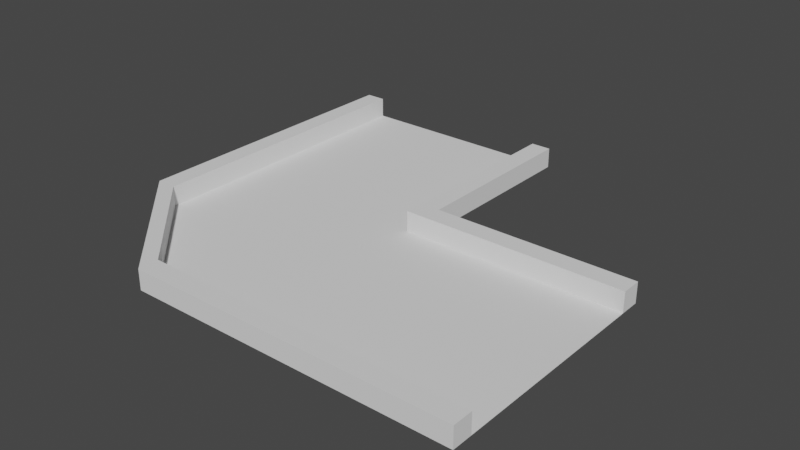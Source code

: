 # Source: Bend_Road.blend  (saved by Blender 2.93.20; exported with 4.5.12 LTS)
import bpy
from mathutils import Matrix  # noqa: F401  (used for matrix-valued properties, if any)

bpy.ops.wm.read_factory_settings(use_empty=True)
scene = bpy.context.scene
scene.name = 'Scene'

# ---- collections
col_collection = bpy.data.collections.new('Collection'); scene.collection.children.link(col_collection)

# ---- world
world_world = bpy.data.worlds.new('World'); scene.world = world_world
world_world.use_nodes = True; world_world.node_tree.nodes.clear()
_N = world_world.node_tree.nodes; _L = world_world.node_tree.links
n0 = _N.new('ShaderNodeOutputWorld'); n0.name = 'World Output'; n0.location = (300, 300)
n1 = _N.new('ShaderNodeBackground'); n1.name = 'Background'; n1.location = (10, 300)
n1.inputs[0].default_value = (0.05088, 0.05088, 0.05088, 1.0)
_L.new(n1.outputs[0], n0.inputs[0])
n0.is_active_output = True
world_world.color = (0.05088, 0.05088, 0.05088)
world_world.use_sun_shadow = False
world_world.sun_shadow_jitter_overblur = 0.0

# ---- meshes
me_x = bpy.data.meshes.new('平面')
me_x.from_pydata([(-1.0, -1.0, 0.0), (1.0, -1.0, 0.0), (-1.0, 1.0, 0.0), (1.0, 1.0, 0.0), (-1.0, 0.0, 0.0), (0.0, -1.0, 0.0), (1.0, 0.0, 0.0), (0.0, 1.0, 0.0), (0.0, 0.0, 0.0), (-2.0, -1.0, 0.0), (-2.0, 1.0, 0.0), (-2.0, 0.0, 0.0), (-3.0, -1.0, 0.0), (-3.0, 1.0, 0.0), (-3.0, 0.0, 0.0), (2.0, -1.0, 0.0), (2.0, 1.0, 0.0), (2.0, 0.0, 0.0), (3.0, -1.0, 0.0), (3.0, 1.0, 0.0), (3.0, 0.0, 0.0), (-1.0, -2.0, 0.0), (1.0, -2.0, 0.0), (0.0, -2.0, 0.0), (-2.0, -2.0, 0.0), (-3.0, -2.0, 0.0), (2.0, -2.0, 0.0), (3.0, -2.0, 0.0), (-1.0, -3.0, 0.0), (1.0, -3.0, 0.0), (0.0, -3.0, 0.0), (-2.0, -3.0, 0.0), (-3.0, -3.0, 0.0), (2.0, -3.0, 0.0), (3.0, -3.0, 0.0), (4.0, 3.0, 0.0), (4.0, 2.0, 0.0), (4.0, -3.0, 0.0), (4.0, -2.0, 0.0), (4.0, 0.0, 0.0), (4.0, 1.0, 0.0), (4.0, -1.0, 0.0), (-1.0, 2.0, 0.0), (1.0, 2.0, 0.0), (0.0, 2.0, 0.0), (-2.0, 2.0, 0.0), (-3.0, 2.0, 0.0), (2.0, 2.0, 0.0), (3.0, 2.0, 0.0), (-1.0, 3.0, 0.0), (1.0, 3.0, 0.0), (0.0, 3.0, 0.0), (-2.0, 3.0, 0.0), (-3.0, 3.0, 0.0), (2.0, 3.0, 0.0), (3.0, 3.0, 0.0), (5.0, 3.0, 0.0), (5.0, 2.0, 0.0), (5.0, -3.0, 0.0), (5.0, -2.0, 0.0), (5.0, 0.0, 0.0), (5.0, 1.0, 0.0), (5.0, -1.0, 0.0), (-4.0, -1.0, 0.0), (-4.0, 1.0, 0.0), (-4.0, 0.0, 0.0), (-4.0, -2.0, 0.0), (-4.0, -3.0, 0.0), (-4.0, 2.0, 0.0), (-4.0, 3.0, 0.0), (-5.0, -1.0, 0.0), (-5.0, 1.0, 0.0), (-5.0, 0.0, 0.0), (-5.0, -2.0, 0.0), (-5.0, -3.0, 0.0), (-5.0, 2.0, 0.0), (-5.0, 3.0, 0.0), (-1.0, -4.0, 0.0), (1.0, -4.0, 0.0), (0.0, -4.0, 0.0), (-2.0, -4.0, 0.0), (-3.0, -4.0, 0.0), (2.0, -4.0, 0.0), (3.0, -4.0, 0.0), (4.0, -4.0, 0.0), (5.0, -4.0, 0.0), (-4.0, -4.0, 0.0), (-5.0, -4.0, 0.0), (-1.0, -5.0, 0.0), (1.0, -5.0, 0.0), (0.0, -5.0, 0.0), (-2.0, -5.0, 0.0), (-3.0, -5.0, 0.0), (2.0, -5.0, 0.0), (3.0, -5.0, 0.0), (4.0, -5.0, 0.0), (5.0, -5.0, 0.0), (-4.0, -5.0, 0.0), (-5.0, -5.0, 0.0), (4.0, 4.0, 0.0), (-1.0, 4.0, 0.0), (1.0, 4.0, 0.0), (0.0, 4.0, 0.0), (-2.0, 4.0, 0.0), (-3.0, 4.0, 0.0), (2.0, 4.0, 0.0), (3.0, 4.0, 0.0), (5.0, 4.0, 0.0), (-4.0, 4.0, 0.0), (-5.0, 4.0, 0.0), (4.0, 5.0, 0.0), (-1.0, 5.0, 0.0), (1.0, 5.0, 0.0), (0.0, 5.0, 0.0), (-2.0, 5.0, 0.0), (-3.0, 5.0, 0.0), (2.0, 5.0, 0.0), (3.0, 5.0, 0.0), (5.0, 5.0, 0.0), (-4.0, 5.0, 0.0), (-5.0, 5.0, 0.0), (-1.0, -6.0, 0.0), (1.0, -6.0, 0.0), (0.0, -6.0, 0.0), (-2.0, -6.0, 0.0), (-3.0, -6.0, 0.0), (2.0, -6.0, 0.0), (3.0, -6.0, 0.0), (4.0, -6.0, 0.0), (5.0, -6.0, 0.0), (-4.0, -6.0, 0.0), (-5.0, -6.0, 0.0), (4.0, 6.0, 0.0), (-1.0, 6.0, 0.0), (1.0, 6.0, 0.0), (0.0, 6.0, 0.0), (-2.0, 6.0, 0.0), (-3.0, 6.0, 0.0), (2.0, 6.0, 0.0), (3.0, 6.0, 0.0), (5.0, 6.0, 0.0), (-4.0, 6.0, 0.0), (-5.0, 6.0, 0.0), (-9.0, -5.0, 0.0), (-9.0, 4.0, 0.0), (-9.0, 5.0, 0.0), (-9.0, -6.0, 0.0), (-9.0, 6.0, 0.0), (-8.0, 6.0, 0.0), (-8.0, -6.0, 0.0), (-8.0, 5.0, 0.0), (-8.0, 4.0, 0.0), (-8.0, -5.0, 0.0), (-8.0, -4.0, 0.0), (-8.0, 3.0, 0.0), (-8.0, 2.0, 0.0), (-8.0, -3.0, 0.0), (-8.0, -2.0, 0.0), (-8.0, 0.0, 0.0), (-8.0, 1.0, 0.0), (-8.0, -1.0, 0.0), (-7.0, -1.0, 0.0), (-7.0, 1.0, 0.0), (-7.0, 0.0, 0.0), (-7.0, -2.0, 0.0), (-7.0, -3.0, 0.0), (-7.0, 2.0, 0.0), (-7.0, 3.0, 0.0), (-7.0, -4.0, 0.0), (-7.0, -5.0, 0.0), (-7.0, 4.0, 0.0), (-7.0, 5.0, 0.0), (-7.0, -6.0, 0.0), (-7.0, 6.0, 0.0), (-6.0, 6.0, 0.0), (-6.0, -6.0, 0.0), (-6.0, 5.0, 0.0), (-6.0, 4.0, 0.0), (-6.0, -5.0, 0.0), (-6.0, -4.0, 0.0), (-6.0, 3.0, 0.0), (-6.0, 2.0, 0.0), (-6.0, -3.0, 0.0), (-6.0, -2.0, 0.0), (-6.0, 0.0, 0.0), (-6.0, 1.0, 0.0), (-6.0, -1.0, 0.0), (-9.0, -4.0, 0.0), (-9.0, 3.0, 0.0), (-9.0, 2.0, 0.0), (-9.0, -3.0, 0.0), (-9.0, -2.0, 0.0), (-9.0, 0.0, 0.0), (-9.0, 1.0, 0.0), (-9.0, -1.0, 0.0), (-10.0, -5.0, 0.0), (-10.0, 4.0, 0.0), (-10.0, 5.0, 0.0), (-10.0, -6.0, 0.0), (-10.0, 6.0, 0.0), (-10.0, -4.0, 0.0), (-10.0, 3.0, 0.0), (-10.0, 2.0, 0.0), (-10.0, -3.0, 0.0), (-10.0, -2.0, 0.0), (-10.0, 0.0, 0.0), (-10.0, 1.0, 0.0), (-10.0, -1.0, 0.0), (-11.0, -5.0, 0.0), (-11.0, 4.0, 0.0), (-11.0, 5.0, 0.0), (-11.0, -6.0, 0.0), (-11.0, 6.0, 0.0), (-11.0, -4.0, 0.0), (-11.0, 3.0, 0.0), (-11.0, 2.0, 0.0), (-11.0, -3.0, 0.0), (-11.0, -2.0, 0.0), (-11.0, 0.0, 0.0), (-11.0, 1.0, 0.0), (-11.0, -1.0, 0.0), (-12.0, -5.0, 0.0), (-12.0, 4.0, 0.0), (-12.0, 5.0, 0.0), (-12.0, 6.0, 0.0), (-12.0, -4.0, 0.0), (-12.0, 3.0, 0.0), (-12.0, 2.0, 0.0), (-12.0, -3.0, 0.0), (-12.0, -2.0, 0.0), (-12.0, 0.0, 0.0), (-12.0, 1.0, 0.0), (-12.0, -1.0, 0.0), (-13.0, 4.0, 0.0), (-13.0, 5.0, 0.0), (-13.0, 6.0, 0.0), (-13.0, -4.0, 0.0), (-13.0, 3.0, 0.0), (-13.0, 2.0, 0.0), (-13.0, -3.0, 0.0), (-13.0, -2.0, 0.0), (-13.0, 0.0, 0.0), (-13.0, 1.0, 0.0), (-13.0, -1.0, 0.0), (-14.0, 4.0, 0.0), (-14.0, 5.0, 0.0), (-14.0, 6.0, 0.0), (-14.0, 3.0, 0.0), (-14.0, 2.0, 0.0), (-14.0, -3.0, 0.0), (-14.0, -2.0, 0.0), (-14.0, 0.0, 0.0), (-14.0, 1.0, 0.0), (-14.0, -1.0, 0.0), (-15.0, 4.0, 0.0), (-15.0, 5.0, 0.0), (-15.0, 6.0, 0.0), (-15.0, 3.0, 0.0), (-15.0, 2.0, 0.0), (-15.0, -2.0, 0.0), (-15.0, 0.0, 0.0), (-15.0, 1.0, 0.0), (-15.0, -1.0, 0.0), (-16.0, 4.0, 0.0), (-16.0, 5.0, 0.0), (-16.0, 6.0, 0.0), (-16.0, 3.0, 0.0), (-16.0, 2.0, 0.0), (-16.0, 0.0, 0.0), (-16.0, 1.0, 0.0), (-16.0, -1.0, 0.0), (-17.0, 4.0, 0.0), (-17.0, 5.0, 0.0), (-17.0, 6.0, 0.0), (-17.0, 3.0, 0.0), (-17.0, 2.0, 0.0), (-17.0, 0.0, 0.0), (-17.0, 1.0, 0.0), (-7.0, 11.0, 0.0), (-5.0, 7.0, 0.0), (-9.0, 7.0, 0.0), (-8.0, 7.0, 0.0), (-7.0, 7.0, 0.0), (-6.0, 7.0, 0.0), (-10.0, 7.0, 0.0), (-11.0, 7.0, 0.0), (-12.0, 7.0, 0.0), (-13.0, 7.0, 0.0), (-14.0, 7.0, 0.0), (-15.0, 7.0, 0.0), (-16.0, 7.0, 0.0), (-17.0, 7.0, 0.0), (-8.0, 11.0, 0.0), (-5.0, 8.0, 0.0), (-9.0, 8.0, 0.0), (-8.0, 8.0, 0.0), (-7.0, 8.0, 0.0), (-6.0, 8.0, 0.0), (-10.0, 8.0, 0.0), (-11.0, 8.0, 0.0), (-12.0, 8.0, 0.0), (-13.0, 8.0, 0.0), (-14.0, 8.0, 0.0), (-15.0, 8.0, 0.0), (-16.0, 8.0, 0.0), (-17.0, 8.0, 0.0), (-9.0, 11.0, 0.0), (-5.0, 9.0, 0.0), (-9.0, 9.0, 0.0), (-8.0, 9.0, 0.0), (-7.0, 9.0, 0.0), (-6.0, 9.0, 0.0), (-10.0, 9.0, 0.0), (-11.0, 9.0, 0.0), (-12.0, 9.0, 0.0), (-13.0, 9.0, 0.0), (-14.0, 9.0, 0.0), (-15.0, 9.0, 0.0), (-16.0, 9.0, 0.0), (-17.0, 9.0, 0.0), (-5.0, 11.0, 0.0), (-5.0, 10.0, 0.0), (-9.0, 10.0, 0.0), (-8.0, 10.0, 0.0), (-7.0, 10.0, 0.0), (-6.0, 10.0, 0.0), (-10.0, 10.0, 0.0), (-11.0, 10.0, 0.0), (-12.0, 10.0, 0.0), (-13.0, 10.0, 0.0), (-14.0, 10.0, 0.0), (-15.0, 10.0, 0.0), (-16.0, 10.0, 0.0), (-17.0, 10.0, 0.0), (-6.0, 11.0, 0.0), (-10.0, 11.0, 0.0), (-11.0, 11.0, 0.0), (-12.0, 11.0, 0.0), (-13.0, 11.0, 0.0), (-14.0, 11.0, 0.0), (-15.0, 11.0, 0.0), (-16.0, 11.0, 0.0), (-17.0, 11.0, 0.0), (-7.0, 12.0, 0.0), (-8.0, 12.0, 0.0), (-9.0, 12.0, 0.0), (-5.0, 12.0, 0.0), (-6.0, 12.0, 0.0), (-10.0, 12.0, 0.0), (-11.0, 12.0, 0.0), (-12.0, 12.0, 0.0), (-13.0, 12.0, 0.0), (-14.0, 12.0, 0.0), (-15.0, 12.0, 0.0), (-16.0, 12.0, 0.0), (-17.0, 12.0, 0.0), (-7.0, 13.0, 0.0), (-8.0, 13.0, 0.0), (-9.0, 13.0, 0.0), (-5.0, 13.0, 0.0), (-6.0, 13.0, 0.0), (-10.0, 13.0, 0.0), (-11.0, 13.0, 0.0), (-12.0, 13.0, 0.0), (-13.0, 13.0, 0.0), (-14.0, 13.0, 0.0), (-15.0, 13.0, 0.0), (-16.0, 13.0, 0.0), (-17.0, 13.0, 0.0), (-7.0, 14.0, 0.0), (-8.0, 14.0, 0.0), (-9.0, 14.0, 0.0), (-5.0, 14.0, 0.0), (-6.0, 14.0, 0.0), (-10.0, 14.0, 0.0), (-11.0, 14.0, 0.0), (-12.0, 14.0, 0.0), (-13.0, 14.0, 0.0), (-14.0, 14.0, 0.0), (-15.0, 14.0, 0.0), (-16.0, 14.0, 0.0), (-17.0, 14.0, 0.0), (-7.0, 15.0, 0.0), (-8.0, 15.0, 0.0), (-9.0, 15.0, 0.0), (-5.0, 15.0, 0.0), (-6.0, 15.0, 0.0), (-10.0, 15.0, 0.0), (-11.0, 15.0, 0.0), (-12.0, 15.0, 0.0), (-13.0, 15.0, 0.0), (-14.0, 15.0, 0.0), (-15.0, 15.0, 0.0), (-16.0, 15.0, 0.0), (-17.0, 15.0, 0.0), (-1.0, -5.0, 1.0), (1.0, -5.0, 1.0), (0.0, -5.0, 1.0), (-2.0, -5.0, 1.0), (-3.0, -5.0, 1.0), (2.0, -5.0, 1.0), (3.0, -5.0, 1.0), (4.0, -5.0, 1.0), (5.0, -5.0, 1.0), (-4.0, -5.0, 1.0), (-5.0, -5.0, 1.0), (4.0, 5.0, 1.0), (-1.0, 5.0, 1.0), (1.0, 5.0, 1.0), (0.0, 5.0, 1.0), (-2.0, 5.0, 1.0), (-3.0, 5.0, 1.0), (2.0, 5.0, 1.0), (3.0, 5.0, 1.0), (5.0, 5.0, 1.0), (-4.0, 5.0, 1.0), (-5.0, 5.0, 1.0), (-1.0, -6.0, 1.0), (1.0, -6.0, 1.0), (0.0, -6.0, 1.0), (-2.0, -6.0, 1.0), (-3.0, -6.0, 1.0), (2.0, -6.0, 1.0), (3.0, -6.0, 1.0), (4.0, -6.0, 1.0), (5.0, -6.0, 1.0), (-4.0, -6.0, 1.0), (-5.0, -6.0, 1.0), (4.0, 6.0, 1.0), (-1.0, 6.0, 1.0), (1.0, 6.0, 1.0), (0.0, 6.0, 1.0), (-2.0, 6.0, 1.0), (-3.0, 6.0, 1.0), (2.0, 6.0, 1.0), (3.0, 6.0, 1.0), (5.0, 6.0, 1.0), (-4.0, 6.0, 1.0), (-5.0, 6.0, 1.0), (-9.0, -5.0, 1.0), (-9.0, -6.0, 1.0), (-8.0, -6.0, 1.0), (-8.0, -5.0, 1.0), (-7.0, -5.0, 1.0), (-7.0, -6.0, 1.0), (-6.0, 6.0, 1.0), (-6.0, -6.0, 1.0), (-6.0, 5.0, 1.0), (-6.0, -5.0, 1.0), (-10.0, -5.0, 1.0), (-10.0, -6.0, 1.0), (-11.0, -5.0, 1.0), (-11.0, -6.0, 1.0), (-12.0, -5.0, 1.0), (-12.0, -4.0, 1.0), (-13.0, -4.0, 1.0), (-13.0, -3.0, 1.0), (-14.0, -3.0, 1.0), (-14.0, -2.0, 1.0), (-15.0, -2.0, 1.0), (-15.0, -1.0, 1.0), (-16.0, 4.0, 1.0), (-16.0, 5.0, 1.0), (-16.0, 6.0, 1.0), (-16.0, 3.0, 1.0), (-16.0, 2.0, 1.0), (-16.0, 0.0, 1.0), (-16.0, 1.0, 1.0), (-16.0, -1.0, 1.0), (-17.0, 4.0, 1.0), (-17.0, 5.0, 1.0), (-17.0, 6.0, 1.0), (-17.0, 3.0, 1.0), (-17.0, 2.0, 1.0), (-17.0, 0.0, 1.0), (-17.0, 1.0, 1.0), (-5.0, 7.0, 1.0), (-6.0, 7.0, 1.0), (-16.0, 7.0, 1.0), (-17.0, 7.0, 1.0), (-5.0, 8.0, 1.0), (-6.0, 8.0, 1.0), (-16.0, 8.0, 1.0), (-17.0, 8.0, 1.0), (-5.0, 9.0, 1.0), (-6.0, 9.0, 1.0), (-16.0, 9.0, 1.0), (-17.0, 9.0, 1.0), (-5.0, 11.0, 1.0), (-5.0, 10.0, 1.0), (-6.0, 10.0, 1.0), (-16.0, 10.0, 1.0), (-17.0, 10.0, 1.0), (-6.0, 11.0, 1.0), (-16.0, 11.0, 1.0), (-17.0, 11.0, 1.0), (-5.0, 12.0, 1.0), (-6.0, 12.0, 1.0), (-16.0, 12.0, 1.0), (-17.0, 12.0, 1.0), (-5.0, 13.0, 1.0), (-6.0, 13.0, 1.0), (-16.0, 13.0, 1.0), (-17.0, 13.0, 1.0), (-5.0, 14.0, 1.0), (-6.0, 14.0, 1.0), (-16.0, 14.0, 1.0), (-17.0, 14.0, 1.0), (-5.0, 15.0, 1.0), (-6.0, 15.0, 1.0), (-16.0, 15.0, 1.0), (-17.0, 15.0, 1.0)], [], [(8, 6, 3, 7), (4, 8, 7, 2), (0, 5, 8, 4), (5, 1, 6, 8), (4, 2, 10, 11), (0, 4, 11, 9), (11, 10, 13, 14), (9, 11, 14, 12), (6, 1, 15, 17), (3, 6, 17, 16), (17, 15, 18, 20), (16, 17, 20, 19), (5, 0, 21, 23), (0, 9, 24, 21), (1, 5, 23, 22), (9, 12, 25, 24), (15, 1, 22, 26), (18, 15, 26, 27), (26, 22, 29, 33), (21, 24, 31, 28), (22, 23, 30, 29), (27, 26, 33, 34), (24, 25, 32, 31), (23, 21, 28, 30), (48, 19, 40, 36), (55, 48, 36, 35), (20, 18, 41, 39), (19, 20, 39, 40), (27, 34, 37, 38), (18, 27, 38, 41), (2, 7, 44, 42), (10, 2, 42, 45), (13, 10, 45, 46), (3, 16, 47, 43), (16, 19, 48, 47), (7, 3, 43, 44), (42, 44, 51, 49), (47, 48, 55, 54), (46, 45, 52, 53), (44, 43, 50, 51), (43, 47, 54, 50), (45, 42, 49, 52), (40, 39, 60, 61), (39, 41, 62, 60), (41, 38, 59, 62), (35, 36, 57, 56), (38, 37, 58, 59), (36, 40, 61, 57), (13, 46, 68, 64), (12, 14, 65, 63), (32, 25, 66, 67), (25, 12, 63, 66), (46, 53, 69, 68), (14, 13, 64, 65), (67, 66, 73, 74), (65, 64, 71, 72), (64, 68, 75, 71), (66, 63, 70, 73), (63, 65, 72, 70), (68, 69, 76, 75), (32, 67, 86, 81), (33, 29, 78, 82), (30, 28, 77, 79), (34, 33, 82, 83), (28, 31, 80, 77), (67, 74, 87, 86), (58, 37, 84, 85), (31, 32, 81, 80), (37, 34, 83, 84), (29, 30, 79, 78), (84, 83, 94, 95), (80, 81, 92, 91), (86, 87, 98, 97), (78, 79, 90, 89), (85, 84, 95, 96), (82, 78, 89, 93), (79, 77, 88, 90), (83, 82, 93, 94), (77, 80, 91, 88), (81, 86, 97, 92), (76, 69, 108, 109), (53, 52, 103, 104), (69, 53, 104, 108), (49, 51, 102, 100), (35, 56, 107, 99), (50, 54, 105, 101), (51, 50, 101, 102), (54, 55, 106, 105), (52, 49, 100, 103), (55, 35, 99, 106), (105, 106, 117, 116), (103, 100, 111, 114), (109, 108, 119, 120), (106, 99, 110, 117), (99, 107, 118, 110), (104, 103, 114, 115), (100, 102, 113, 111), (101, 105, 116, 112), (102, 101, 112, 113), (108, 104, 115, 119), (89, 90, 397, 396), (120, 119, 415, 416), (373, 360, 501, 505), (72, 71, 185, 184), (273, 272, 470, 471), (98, 87, 179, 178), (119, 115, 411, 415), (146, 149, 441, 440), (180, 177, 170, 167), (161, 163, 158, 160), (177, 176, 171, 170), (186, 184, 163, 161), (167, 170, 151, 154), (164, 161, 160, 157), (182, 183, 164, 165), (162, 166, 155, 159), (75, 76, 180, 181), (274, 275, 473, 472), (166, 167, 154, 155), (168, 165, 156, 153), (171, 173, 148, 150), (165, 164, 157, 156), (185, 181, 166, 162), (163, 162, 159, 158), (176, 174, 173, 171), (150, 148, 147, 145), (153, 156, 190, 187), (169, 168, 153, 152), (73, 70, 186, 183), (170, 171, 150, 151), (355, 342, 495, 499), (183, 186, 161, 164), (178, 179, 168, 169), (184, 185, 162, 163), (158, 159, 193, 192), (181, 180, 167, 166), (157, 160, 194, 191), (179, 182, 165, 168), (109, 120, 176, 177), (110, 118, 414, 406), (70, 72, 184, 186), (236, 221, 453, 455), (74, 73, 183, 182), (341, 354, 498, 494), (116, 117, 413, 412), (71, 75, 181, 185), (272, 271, 469, 470), (112, 116, 412, 408), (76, 109, 177, 180), (277, 276, 474, 475), (211, 198, 450, 452), (98, 178, 448, 405), (115, 114, 410, 411), (152, 143, 439, 442), (271, 274, 472, 469), (87, 74, 182, 179), (195, 208, 451, 449), (114, 111, 407, 410), (262, 268, 466, 460), (113, 112, 408, 409), (152, 153, 187, 143), (151, 150, 145, 144), (159, 155, 189, 193), (155, 154, 188, 189), (154, 151, 144, 188), (160, 158, 192, 194), (156, 157, 191, 190), (270, 259, 459, 468), (188, 144, 196, 201), (111, 113, 409, 407), (194, 192, 205, 207), (192, 193, 206, 205), (191, 194, 207, 204), (190, 191, 204, 203), (145, 147, 199, 197), (144, 145, 197, 196), (143, 187, 200, 195), (189, 188, 201, 202), (187, 190, 203, 200), (193, 189, 202, 206), (204, 207, 220, 217), (200, 203, 216, 213), (201, 196, 209, 214), (206, 202, 215, 219), (202, 201, 214, 215), (205, 206, 219, 218), (239, 250, 458, 456), (207, 205, 218, 220), (197, 199, 212, 210), (196, 197, 210, 209), (203, 204, 217, 216), (195, 200, 213, 208), (220, 218, 230, 232), (210, 212, 224, 223), (209, 210, 223, 222), (216, 217, 229, 228), (117, 110, 406, 413), (217, 220, 232, 229), (213, 216, 228, 225), (214, 209, 222, 226), (219, 215, 227, 231), (215, 214, 226, 227), (218, 219, 231, 230), (231, 227, 238, 242), (227, 226, 237, 238), (230, 231, 242, 241), (232, 230, 241, 243), (223, 224, 235, 234), (222, 223, 234, 233), (228, 229, 240, 239), (229, 232, 243, 240), (149, 172, 444, 441), (226, 222, 233, 237), (240, 243, 253, 250), (237, 233, 244, 247), (242, 238, 248, 252), (238, 237, 247, 248), (241, 242, 252, 251), (243, 241, 251, 253), (234, 235, 246, 245), (233, 234, 245, 244), (311, 297, 481, 485), (253, 251, 260, 262), (245, 246, 256, 255), (244, 245, 255, 254), (228, 239, 225), (291, 273, 471, 479), (247, 244, 254, 257), (252, 248, 258, 261), (248, 247, 257, 258), (251, 252, 261, 260), (257, 254, 263, 266), (261, 258, 267, 269), (258, 257, 266, 267), (260, 261, 269, 268), (141, 142, 438, 437), (255, 256, 265, 264), (254, 255, 264, 263), (293, 307, 484, 480), (137, 141, 437, 433), (208, 213, 225), (140, 132, 428, 436), (139, 138, 434, 435), (342, 333, 492, 495), (265, 290, 478, 463), (138, 134, 430, 434), (269, 267, 465, 467), (136, 137, 433, 432), (319, 305, 483, 487), (133, 136, 432, 429), (225, 239, 456, 454), (240, 250, 239), (253, 262, 250), (260, 268, 262), (246, 235, 287, 288), (368, 355, 499, 503), (148, 173, 282, 281), (328, 327, 336, 337), (265, 256, 289, 290), (212, 199, 284, 285), (224, 212, 285, 286), (176, 120, 416, 447), (256, 246, 288, 289), (147, 148, 281, 280), (199, 147, 280, 284), (173, 174, 283, 282), (235, 224, 286, 287), (288, 287, 301, 302), (281, 282, 296, 295), (289, 288, 302, 303), (304, 318, 486, 482), (290, 289, 303, 304), (280, 281, 295, 294), (134, 135, 431, 430), (284, 280, 294, 298), (285, 284, 298, 299), (286, 285, 299, 300), (322, 323, 292, 306), (287, 286, 300, 301), (282, 283, 297, 296), (294, 295, 309, 308), (264, 265, 463, 462), (298, 294, 308, 312), (299, 298, 312, 313), (300, 299, 313, 314), (331, 330, 339, 340), (301, 300, 314, 315), (296, 297, 311, 310), (302, 301, 315, 316), (295, 296, 310, 309), (303, 302, 316, 317), (332, 341, 494, 491), (304, 303, 317, 318), (314, 313, 327, 328), (360, 347, 497, 501), (315, 314, 328, 329), (310, 311, 325, 324), (316, 315, 329, 330), (309, 310, 324, 323), (317, 316, 330, 331), (118, 140, 436, 414), (318, 317, 331, 332), (308, 309, 323, 322), (135, 133, 429, 431), (312, 308, 322, 326), (313, 312, 326, 327), (332, 331, 340, 341), (324, 325, 334, 278), (329, 328, 337, 338), (326, 322, 306, 335), (267, 266, 464, 465), (323, 324, 278, 292), (330, 329, 338, 339), (327, 326, 335, 336), (283, 174, 445, 477), (339, 338, 351, 352), (306, 292, 344, 345), (278, 334, 347, 343), (346, 359, 500, 496), (335, 306, 345, 348), (338, 337, 350, 351), (340, 339, 352, 353), (292, 278, 343, 344), (341, 340, 353, 354), (336, 335, 348, 349), (337, 336, 349, 350), (349, 348, 361, 362), (354, 353, 366, 367), (351, 350, 363, 364), (344, 343, 356, 357), (129, 96, 403, 425), (132, 139, 435, 428), (350, 349, 362, 363), (352, 351, 364, 365), (345, 344, 357, 358), (348, 345, 358, 361), (353, 352, 365, 366), (343, 347, 360, 356), (361, 358, 371, 374), (366, 365, 378, 379), (356, 360, 373, 369), (362, 361, 374, 375), (367, 366, 379, 380), (364, 363, 376, 377), (357, 356, 369, 370), (263, 264, 462, 461), (142, 279, 476, 438), (363, 362, 375, 376), (365, 364, 377, 378), (358, 357, 370, 371), (268, 269, 467, 466), (266, 263, 461, 464), (376, 375, 388, 389), (378, 377, 390, 391), (371, 370, 383, 384), (374, 371, 384, 387), (379, 378, 391, 392), (369, 373, 386, 382), (375, 374, 387, 388), (380, 379, 392, 393), (377, 376, 389, 390), (370, 369, 382, 383), (416, 415, 437, 438), (399, 404, 426, 421), (411, 410, 432, 433), (413, 406, 428, 435), (400, 396, 418, 422), (412, 413, 435, 434), (444, 443, 442, 441), (446, 448, 443, 444), (403, 402, 424, 425), (401, 400, 422, 423), (416, 438, 445, 447), (395, 398, 420, 417), (426, 404, 405, 427), (396, 397, 419, 418), (409, 408, 430, 431), (402, 401, 423, 424), (415, 411, 433, 437), (427, 405, 448, 446), (428, 406, 414, 436), (407, 409, 431, 429), (410, 407, 429, 432), (398, 399, 421, 420), (408, 412, 434, 430), (397, 395, 417, 419), (441, 442, 439, 440), (440, 439, 449, 450), (450, 449, 451, 452), (453, 451, 454), (455, 454, 456), (457, 456, 458), (459, 458, 460), (468, 460, 466), (460, 468, 459), (455, 456, 457), (457, 458, 459), (453, 454, 455), (464, 461, 469, 472), (467, 465, 473, 475), (465, 464, 472, 473), (466, 467, 475, 474), (451, 453, 452), (466, 474, 468), (462, 463, 471, 470), (461, 462, 470, 469), (445, 438, 476, 477), (471, 463, 478, 479), (477, 476, 480, 481), (479, 478, 482, 483), (483, 482, 486, 487), (481, 480, 484, 485), (490, 489, 488, 493), (485, 484, 489, 490), (487, 486, 491, 492), (492, 491, 494, 495), (495, 494, 498, 499), (493, 488, 496, 497), (497, 496, 500, 501), (499, 498, 502, 503), (501, 500, 504, 505), (503, 502, 506, 507), (505, 504, 508, 509), (507, 506, 510, 511), (259, 249, 457, 459), (90, 88, 395, 397), (275, 277, 475, 473), (88, 91, 398, 395), (221, 211, 452, 453), (367, 380, 506, 502), (347, 334, 493, 497), (91, 92, 399, 398), (249, 236, 455, 457), (93, 89, 396, 400), (250, 262, 460, 458), (320, 346, 496, 488), (94, 93, 400, 401), (208, 225, 454, 451), (169, 152, 442, 443), (95, 94, 401, 402), (276, 270, 468, 474), (359, 372, 504, 500), (96, 95, 402, 403), (381, 368, 503, 507), (279, 293, 480, 476), (92, 97, 404, 399), (172, 175, 446, 444), (307, 321, 489, 484), (297, 283, 477, 481), (97, 98, 405, 404), (290, 304, 482, 478), (178, 169, 443, 448), (325, 311, 485, 490), (123, 122, 418, 419), (305, 291, 479, 483), (385, 386, 509, 508), (121, 123, 419, 417), (143, 195, 449, 439), (124, 121, 417, 420), (198, 146, 440, 450), (125, 124, 420, 421), (318, 332, 491, 486), (122, 126, 422, 418), (126, 127, 423, 422), (333, 319, 487, 492), (127, 128, 424, 423), (128, 129, 425, 424), (393, 394, 511, 510), (130, 125, 421, 426), (174, 176, 447, 445), (372, 385, 508, 504), (131, 130, 426, 427), (386, 373, 505, 509), (380, 393, 510, 506), (321, 320, 488, 489), (394, 381, 507, 511), (175, 131, 427, 446), (334, 325, 490, 493), (354, 367, 502, 498)])
_uv = me_x.uv_layers.new(name='UVマップ')
_uv.uv.foreach_set('vector', [0.5, 0.5, 1.0, 0.5, 1.0, 1.0, 0.5, 1.0, 0.0, 0.5, 0.5, 0.5, 0.5, 1.0, 0.0, 1.0, 0.0, 0.0, 0.5, 0.0, 0.5, 0.5, 0.0, 0.5, 0.5, 0.0, 1.0, 0.0, 1.0, 0.5, 0.5, 0.5, 0.0, 0.5, 0.0, 1.0, 0.0, 1.0, 0.0, 0.5, 0.0, 0.0, 0.0, 0.5, 0.0, 0.5, 0.0, 0.0, 0.0, 0.5, 0.0, 1.0, 0.0, 1.0, 0.0, 0.5, 0.0, 0.0, 0.0, 0.5, 0.0, 0.5, 0.0, 0.0, 1.0, 0.5, 1.0, 0.0, 1.0, 0.0, 1.0, 0.5, 1.0, 1.0, 1.0, 0.5, 1.0, 0.5, 1.0, 1.0, 1.0, 0.5, 1.0, 0.0, 1.0, 0.0, 1.0, 0.5, 1.0, 1.0, 1.0, 0.5, 1.0, 0.5, 1.0, 1.0, 0.5, 0.0, 0.0, 0.0, 0.0, 0.0, 0.5, 0.0, 0.0, 0.0, 0.0, 0.0, 0.0, 0.0, 0.0, 0.0, 1.0, 0.0, 0.5, 0.0, 0.5, 0.0, 1.0, 0.0, 0.0, 0.0, 0.0, 0.0, 0.0, 0.0, 0.0, 0.0, 1.0, 0.0, 1.0, 0.0, 1.0, 0.0, 1.0, 0.0, 1.0, 0.0, 1.0, 0.0, 1.0, 0.0, 1.0, 0.0, 1.0, 0.0, 1.0, 0.0, 1.0, 0.0, 1.0, 0.0, 0.0, 0.0, 0.0, 0.0, 0.0, 0.0, 0.0, 0.0, 1.0, 0.0, 0.5, 0.0, 0.5, 0.0, 1.0, 0.0, 1.0, 0.0, 1.0, 0.0, 1.0, 0.0, 1.0, 0.0, 0.0, 0.0, 0.0, 0.0, 0.0, 0.0, 0.0, 0.0, 0.5, 0.0, 0.0, 0.0, 0.0, 0.0, 0.5, 0.0, 1.0, 1.0, 1.0, 1.0, 1.0, 1.0, 1.0, 1.0, 1.0, 1.0, 1.0, 1.0, 1.0, 1.0, 1.0, 1.0, 1.0, 0.5, 1.0, 0.0, 1.0, 0.0, 1.0, 0.5, 1.0, 1.0, 1.0, 0.5, 1.0, 0.5, 1.0, 1.0, 1.0, 0.0, 1.0, 0.0, 1.0, 0.0, 1.0, 0.0, 1.0, 0.0, 1.0, 0.0, 1.0, 0.0, 1.0, 0.0, 0.0, 1.0, 0.5, 1.0, 0.5, 1.0, 0.0, 1.0, 0.0, 1.0, 0.0, 1.0, 0.0, 1.0, 0.0, 1.0, 0.0, 1.0, 0.0, 1.0, 0.0, 1.0, 0.0, 1.0, 1.0, 1.0, 1.0, 1.0, 1.0, 1.0, 1.0, 1.0, 1.0, 1.0, 1.0, 1.0, 1.0, 1.0, 1.0, 1.0, 0.5, 1.0, 1.0, 1.0, 1.0, 1.0, 0.5, 1.0, 0.0, 1.0, 0.5, 1.0, 0.5, 1.0, 0.0, 1.0, 1.0, 1.0, 1.0, 1.0, 1.0, 1.0, 1.0, 1.0, 0.0, 1.0, 0.0, 1.0, 0.0, 1.0, 0.0, 1.0, 0.5, 1.0, 1.0, 1.0, 1.0, 1.0, 0.5, 1.0, 1.0, 1.0, 1.0, 1.0, 1.0, 1.0, 1.0, 1.0, 0.0, 1.0, 0.0, 1.0, 0.0, 1.0, 0.0, 1.0, 1.0, 1.0, 1.0, 0.5, 1.0, 0.5, 1.0, 1.0, 1.0, 0.5, 1.0, 0.0, 1.0, 0.0, 1.0, 0.5, 1.0, 0.0, 1.0, 0.0, 1.0, 0.0, 1.0, 0.0, 1.0, 1.0, 1.0, 1.0, 1.0, 1.0, 1.0, 1.0, 1.0, 0.0, 1.0, 0.0, 1.0, 0.0, 1.0, 0.0, 1.0, 1.0, 1.0, 1.0, 1.0, 1.0, 1.0, 1.0, 0.0, 1.0, 0.0, 1.0, 0.0, 1.0, 0.0, 1.0, 0.0, 0.0, 0.0, 0.5, 0.0, 0.5, 0.0, 0.0, 0.0, 0.0, 0.0, 0.0, 0.0, 0.0, 0.0, 0.0, 0.0, 0.0, 0.0, 0.0, 0.0, 0.0, 0.0, 0.0, 0.0, 1.0, 0.0, 1.0, 0.0, 1.0, 0.0, 1.0, 0.0, 0.5, 0.0, 1.0, 0.0, 1.0, 0.0, 0.5, 0.0, 0.0, 0.0, 0.0, 0.0, 0.0, 0.0, 0.0, 0.0, 0.5, 0.0, 1.0, 0.0, 1.0, 0.0, 0.5, 0.0, 1.0, 0.0, 1.0, 0.0, 1.0, 0.0, 1.0, 0.0, 0.0, 0.0, 0.0, 0.0, 0.0, 0.0, 0.0, 0.0, 0.0, 0.0, 0.5, 0.0, 0.5, 0.0, 0.0, 0.0, 1.0, 0.0, 1.0, 0.0, 1.0, 0.0, 1.0, 0.0, 0.0, 0.0, 0.0, 0.0, 0.0, 0.0, 0.0, 1.0, 0.0, 1.0, 0.0, 1.0, 0.0, 1.0, 0.0, 0.5, 0.0, 0.0, 0.0, 0.0, 0.0, 0.5, 0.0, 1.0, 0.0, 1.0, 0.0, 1.0, 0.0, 1.0, 0.0, 0.0, 0.0, 0.0, 0.0, 0.0, 0.0, 0.0, 0.0, 0.0, 0.0, 0.0, 0.0, 0.0, 0.0, 0.0, 0.0, 1.0, 0.0, 1.0, 0.0, 1.0, 0.0, 1.0, 0.0, 0.0, 0.0, 0.0, 0.0, 0.0, 0.0, 0.0, 0.0, 1.0, 0.0, 1.0, 0.0, 1.0, 0.0, 1.0, 0.0, 1.0, 0.0, 0.5, 0.0, 0.5, 0.0, 1.0, 0.0, 1.0, 0.0, 1.0, 0.0, 1.0, 0.0, 1.0, 0.0, 0.0, 0.0, 0.0, 0.0, 0.0, 0.0, 0.0, 0.0, 0.0, 0.0, 0.0, 0.0, 0.0, 0.0, 0.0, 0.0, 1.0, 0.0, 0.5, 0.0, 0.5, 0.0, 1.0, 0.0, 1.0, 0.0, 1.0, 0.0, 1.0, 0.0, 1.0, 0.0, 1.0, 0.0, 1.0, 0.0, 1.0, 0.0, 1.0, 0.0, 0.5, 0.0, 0.0, 0.0, 0.0, 0.0, 0.5, 0.0, 1.0, 0.0, 1.0, 0.0, 1.0, 0.0, 1.0, 0.0, 0.0, 0.0, 0.0, 0.0, 0.0, 0.0, 0.0, 0.0, 0.0, 0.0, 0.0, 0.0, 0.0, 0.0, 0.0, 0.0, 0.0, 1.0, 0.0, 1.0, 0.0, 1.0, 0.0, 1.0, 0.0, 1.0, 0.0, 1.0, 0.0, 1.0, 0.0, 1.0, 0.0, 1.0, 0.0, 1.0, 0.0, 1.0, 0.0, 1.0, 0.0, 1.0, 0.5, 1.0, 0.5, 1.0, 0.0, 1.0, 1.0, 1.0, 1.0, 1.0, 1.0, 1.0, 1.0, 1.0, 1.0, 1.0, 1.0, 1.0, 1.0, 1.0, 1.0, 1.0, 0.5, 1.0, 1.0, 1.0, 1.0, 1.0, 0.5, 1.0, 1.0, 1.0, 1.0, 1.0, 1.0, 1.0, 1.0, 1.0, 0.0, 1.0, 0.0, 1.0, 0.0, 1.0, 0.0, 1.0, 1.0, 1.0, 1.0, 1.0, 1.0, 1.0, 1.0, 1.0, 1.0, 1.0, 1.0, 1.0, 1.0, 1.0, 1.0, 1.0, 0.0, 1.0, 0.0, 1.0, 0.0, 1.0, 0.0, 1.0, 0.0, 1.0, 0.0, 1.0, 0.0, 1.0, 0.0, 1.0, 1.0, 1.0, 1.0, 1.0, 1.0, 1.0, 1.0, 1.0, 1.0, 1.0, 1.0, 1.0, 1.0, 1.0, 1.0, 1.0, 0.0, 1.0, 0.0, 1.0, 0.0, 1.0, 0.0, 1.0, 0.0, 1.0, 0.5, 1.0, 0.5, 1.0, 0.0, 1.0, 1.0, 1.0, 1.0, 1.0, 1.0, 1.0, 1.0, 1.0, 0.5, 1.0, 1.0, 1.0, 1.0, 1.0, 0.5, 1.0, 0.0, 1.0, 0.0, 1.0, 0.0, 1.0, 0.0, 1.0, 1.0, 0.0, 0.5, 0.0, 0.5, 0.0, 1.0, 0.0, 0.0, 1.0, 0.0, 1.0, 0.0, 1.0, 0.0, 1.0, 0.0, 0.0, 0.0, 0.0, 0.0, 0.0, 0.0, 0.0, 0.0, 0.5, 0.0, 1.0, 0.0, 1.0, 0.0, 0.5, 0.0, 0.0, 0.0, 0.0, 0.0, 0.0, 0.0, 0.0, 0.0, 0.0, 0.0, 0.0, 0.0, 0.0, 0.0, 0.0, 0.0, 1.0, 0.0, 1.0, 0.0, 1.0, 0.0, 1.0, 0.0, 0.0, 0.0, 0.0, 0.0, 0.0, 0.0, 0.0, 0.0, 1.0, 0.0, 1.0, 0.0, 1.0, 0.0, 1.0, 0.0, 0.0, 0.0, 0.5, 0.0, 0.5, 0.0, 0.0, 0.0, 1.0, 0.0, 1.0, 0.0, 1.0, 0.0, 1.0, 0.0, 0.0, 0.0, 0.5, 0.0, 0.5, 0.0, 0.0, 0.0, 1.0, 0.0, 1.0, 0.0, 1.0, 0.0, 1.0, 0.0, 0.0, 0.0, 0.0, 0.0, 0.0, 0.0, 0.0, 0.0, 0.0, 0.0, 0.0, 0.0, 0.0, 0.0, 0.0, 0.0, 1.0, 0.0, 1.0, 0.0, 1.0, 0.0, 1.0, 0.0, 1.0, 0.0, 1.0, 0.0, 1.0, 0.0, 1.0, 0.0, 0.0, 0.0, 0.0, 0.0, 0.0, 0.0, 0.0, 0.0, 1.0, 0.0, 1.0, 0.0, 1.0, 0.0, 1.0, 0.0, 0.0, 0.0, 0.0, 0.0, 0.0, 0.0, 0.0, 0.0, 1.0, 0.0, 0.0, 0.0, 0.0, 0.0, 1.0, 0.0, 0.0, 0.0, 0.0, 0.0, 0.0, 0.0, 0.0, 0.0, 1.0, 0.0, 1.0, 0.0, 1.0, 0.0, 1.0, 0.0, 0.5, 0.0, 1.0, 0.0, 1.0, 0.0, 0.5, 0.0, 1.0, 0.0, 0.0, 0.0, 0.0, 0.0, 1.0, 0.0, 1.0, 0.0, 0.0, 0.0, 0.0, 0.0, 1.0, 0.0, 0.0, 0.0, 0.0, 0.0, 0.0, 0.0, 0.0, 0.0, 0.0, 0.0, 0.0, 0.0, 0.0, 0.0, 0.0, 0.0, 0.0, 0.0, 0.0, 0.0, 0.0, 0.0, 0.0, 0.0, 1.0, 0.0, 1.0, 0.0, 1.0, 0.0, 1.0, 0.0, 0.0, 0.0, 0.0, 0.0, 0.0, 0.0, 0.0, 0.0, 0.0, 0.0, 0.0, 0.0, 0.0, 0.0, 0.0, 0.0, 0.0, 0.0, 0.0, 0.0, 0.0, 0.0, 0.0, 0.0, 0.5, 0.0, 1.0, 0.0, 1.0, 0.0, 0.5, 0.0, 0.5, 0.0, 1.0, 0.0, 1.0, 0.0, 0.5, 0.0, 1.0, 0.0, 1.0, 0.0, 1.0, 0.0, 1.0, 0.0, 0.0, 0.0, 0.0, 0.0, 0.0, 0.0, 0.0, 0.0, 0.0, 0.0, 0.0, 0.0, 0.0, 0.0, 0.0, 0.0, 1.0, 0.0, 1.0, 0.0, 1.0, 0.0, 1.0, 1.0, 1.0, 1.0, 1.0, 1.0, 1.0, 1.0, 1.0, 0.0, 0.0, 0.0, 0.5, 0.0, 0.5, 0.0, 0.0, 0.0, 0.0, 0.0, 0.0, 0.0, 0.0, 0.0, 0.0, 0.0, 0.0, 0.0, 0.0, 0.0, 0.0, 0.0, 0.0, 0.0, 0.0, 0.0, 0.0, 0.0, 0.0, 0.0, 0.0, 1.0, 1.0, 1.0, 1.0, 1.0, 1.0, 1.0, 1.0, 0.0, 1.0, 0.0, 1.0, 0.0, 1.0, 0.0, 1.0, 0.0, 0.0, 0.0, 0.0, 0.0, 0.0, 0.0, 0.0, 1.0, 1.0, 1.0, 1.0, 1.0, 1.0, 1.0, 1.0, 0.0, 1.0, 0.0, 1.0, 0.0, 1.0, 0.0, 1.0, 0.0, 0.0, 0.0, 0.0, 0.0, 0.0, 0.0, 0.0, 0.0, 0.0, 0.0, 0.0, 0.0, 0.0, 0.0, 0.0, 0.0, 0.0, 0.0, 0.0, 0.0, 0.0, 0.0, 0.0, 0.0, 1.0, 0.0, 1.0, 0.0, 1.0, 0.0, 1.0, 0.0, 0.0, 0.0, 0.0, 0.0, 0.0, 0.0, 0.0, 0.0, 0.0, 0.0, 0.0, 0.0, 0.0, 0.0, 0.0, 0.0, 0.0, 0.0, 0.0, 0.0, 0.0, 0.0, 0.0, 0.0, 0.0, 0.0, 0.0, 0.0, 0.0, 0.0, 0.0, 0.0, 1.0, 0.0, 1.0, 0.0, 1.0, 0.0, 1.0, 0.0, 0.0, 0.0, 0.5, 0.0, 0.5, 0.0, 0.0, 0.5, 1.0, 1.0, 1.0, 1.0, 1.0, 0.5, 1.0, 0.0, 0.0, 0.0, 0.0, 0.0, 0.0, 0.0, 0.0, 0.0, 1.0, 0.0, 1.0, 0.0, 1.0, 0.0, 1.0, 0.0, 1.0, 0.0, 1.0, 0.0, 1.0, 0.0, 1.0, 0.0, 1.0, 0.0, 1.0, 0.0, 1.0, 0.0, 1.0, 0.0, 1.0, 0.0, 1.0, 0.0, 1.0, 0.0, 1.0, 0.0, 0.0, 0.0, 0.5, 0.0, 0.5, 0.0, 0.0, 0.0, 0.0, 0.0, 0.0, 0.0, 0.0, 0.0, 0.0, 0.0, 0.0, 0.0, 0.0, 0.0, 0.0, 0.0, 0.0, 0.0, 1.0, 0.0, 1.0, 0.0, 1.0, 0.0, 1.0, 0.0, 1.0, 0.5, 1.0, 0.5, 1.0, 0.0, 1.0, 0.0, 0.0, 0.0, 0.5, 0.0, 0.5, 0.0, 0.0, 0.0, 0.5, 0.0, 1.0, 0.0, 1.0, 0.0, 0.5, 0.0, 0.0, 0.0, 0.0, 0.0, 0.0, 0.0, 0.0, 0.0, 0.0, 0.0, 0.0, 0.0, 0.0, 0.0, 0.0, 0.0, 1.0, 0.0, 0.0, 0.0, 0.0, 0.0, 1.0, 0.0, 1.0, 0.0, 1.0, 0.0, 1.0, 0.0, 1.0, 0.0, 0.0, 0.0, 0.0, 0.0, 0.0, 0.0, 0.0, 0.0, 1.0, 0.0, 1.0, 0.0, 1.0, 0.0, 1.0, 0.0, 0.0, 0.0, 0.0, 0.0, 0.0, 0.0, 0.0, 0.0, 1.0, 0.0, 1.0, 0.0, 1.0, 0.0, 1.0, 0.0, 0.0, 0.0, 0.0, 0.0, 0.0, 0.0, 0.0, 0.0, 0.0, 0.0, 0.0, 0.0, 0.0, 0.0, 0.0, 0.0, 1.0, 0.0, 1.0, 0.0, 1.0, 0.0, 1.0, 0.0, 1.0, 0.0, 1.0, 0.0, 1.0, 0.0, 1.0, 0.0, 1.0, 0.0, 1.0, 0.0, 1.0, 0.0, 1.0, 0.0, 0.5, 0.0, 1.0, 0.0, 1.0, 0.0, 0.5, 0.0, 0.0, 0.0, 0.0, 0.0, 0.0, 0.0, 0.0, 0.0, 0.0, 0.0, 0.5, 0.0, 0.5, 0.0, 0.0, 0.0, 1.0, 0.0, 0.0, 0.0, 0.0, 0.0, 1.0, 0.0, 1.0, 0.0, 1.0, 0.0, 1.0, 0.0, 1.0, 0.0, 0.0, 0.0, 0.0, 0.0, 0.0, 0.0, 0.0, 0.0, 0.0, 0.0, 0.0, 0.0, 0.0, 0.0, 0.0, 0.0, 0.0, 0.0, 0.5, 0.0, 0.5, 0.0, 0.0, 0.0, 1.0, 0.0, 0.0, 0.0, 0.0, 0.0, 1.0, 0.0, 1.0, 0.0, 1.0, 0.0, 1.0, 0.0, 1.0, 0.0, 0.0, 0.0, 0.0, 0.0, 0.0, 0.0, 0.0, 1.0, 1.0, 1.0, 1.0, 1.0, 1.0, 1.0, 1.0, 0.0, 0.0, 0.0, 0.0, 0.0, 0.0, 0.0, 0.0, 0.0, 0.0, 0.0, 0.0, 0.0, 0.0, 0.0, 0.0, 0.0, 1.0, 0.0, 1.0, 0.0, 1.0, 0.0, 1.0, 0.0, 1.0, 0.0, 1.0, 0.0, 1.0, 0.0, 1.0, 0.0, 1.0, 0.0, 1.0, 0.0, 1.0, 0.0, 1.0, 0.0, 0.5, 0.0, 1.0, 0.0, 1.0, 0.0, 0.5, 0.0, 1.0, 0.0, 1.0, 0.0, 1.0, 0.0, 1.0, 0.0, 1.0, 0.0, 1.0, 0.0, 1.0, 0.0, 1.0, 0.0, 0.5, 0.0, 1.0, 0.0, 1.0, 0.0, 0.5, 0.0, 0.0, 0.0, 0.5, 0.0, 0.5, 0.0, 0.0, 0.0, 1.0, 0.0, 0.0, 0.0, 0.0, 0.0, 1.0, 0.0, 1.0, 0.0, 1.0, 0.0, 1.0, 0.0, 1.0, 0.0, 0.0, 0.0, 0.0, 0.0, 0.0, 0.0, 0.0, 0.0, 0.0, 0.0, 0.0, 0.0, 0.0, 0.0, 0.0, 0.0, 0.0, 0.0, 0.0, 0.0, 0.0, 0.0, 0.0, 0.0, 1.0, 0.0, 1.0, 0.0, 1.0, 0.0, 1.0, 0.0, 0.0, 0.0, 0.0, 0.0, 0.0, 0.0, 0.0, 0.0, 1.0, 0.0, 1.0, 0.0, 1.0, 0.0, 1.0, 0.0, 1.0, 0.0, 1.0, 0.0, 1.0, 0.0, 1.0, 0.0, 1.0, 0.0, 1.0, 0.0, 1.0, 0.0, 1.0, 0.0, 0.5, 0.0, 1.0, 0.0, 1.0, 0.0, 0.5, 0.0, 0.0, 0.0, 0.5, 0.0, 0.5, 0.0, 0.0, 0.0, 1.0, 0.0, 0.0, 0.0, 0.0, 0.0, 1.0, 0.0, 1.0, 0.0, 1.0, 0.0, 1.0, 0.0, 1.0, 0.0, 0.0, 0.0, 0.0, 0.0, 0.0, 0.0, 0.0, 0.0, 0.0, 0.0, 0.5, 0.0, 0.5, 0.0, 0.0, 0.0, 1.0, 0.0, 0.0, 0.0, 0.0, 0.0, 1.0, 0.0, 1.0, 0.0, 1.0, 0.0, 1.0, 0.0, 1.0, 0.0, 0.0, 0.0, 0.0, 0.0, 0.0, 0.0, 0.0, 0.0, 0.0, 0.0, 0.0, 0.0, 0.0, 0.0, 1.0, 0.0, 1.0, 0.0, 1.0, 0.0, 1.0, 0.0, 1.0, 0.0, 1.0, 0.0, 1.0, 0.0, 1.0, 0.0, 1.0, 0.0, 1.0, 0.0, 1.0, 0.0, 1.0, 0.0, 0.5, 0.0, 1.0, 0.0, 1.0, 0.0, 0.5, 0.0, 1.0, 0.0, 1.0, 0.0, 1.0, 0.0, 1.0, 0.0, 1.0, 0.0, 1.0, 0.0, 1.0, 0.0, 1.0, 0.0, 1.0, 0.0, 1.0, 0.0, 1.0, 0.0, 1.0, 0.0, 0.5, 0.0, 1.0, 0.0, 1.0, 0.0, 0.5, 0.0, 0.0, 0.0, 0.0, 0.0, 0.0, 0.0, 0.0, 0.0, 1.0, 0.0, 0.0, 0.0, 0.0, 0.0, 1.0, 0.0, 1.0, 0.0, 1.0, 0.0, 1.0, 0.0, 1.0, 0.0, 0.0, 0.0, 0.0, 0.0, 0.0, 0.0, 0.0, 0.0, 0.0, 0.0, 0.0, 0.0, 0.0, 0.0, 0.0, 0.0, 0.0, 0.0, 0.0, 0.0, 0.0, 0.0, 0.0, 0.0, 0.0, 0.0, 0.0, 0.0, 0.0, 0.0, 0.0, 0.0, 0.0, 0.0, 0.0, 0.0, 0.0, 0.0, 0.0, 0.0, 0.0, 0.0, 0.0, 0.0, 0.0, 0.0, 0.0, 0.0, 0.0, 0.0, 0.0, 0.0, 0.0, 0.0, 0.0, 0.0, 0.0, 0.0, 0.0, 0.0, 0.0, 0.0, 1.0, 0.0, 1.0, 0.0, 1.0, 0.0, 1.0, 0.0, 0.0, 0.0, 0.0, 0.0, 0.0, 0.0, 0.0, 0.0, 0.0, 0.0, 0.0, 0.0, 0.0, 0.0, 0.0, 0.0, 0.0, 0.0, 0.0, 0.0, 0.0, 0.0, 0.0, 0.0, 0.0, 0.0, 0.0, 0.0, 0.0, 0.0, 0.0, 0.0, 0.0, 0.0, 0.0, 0.0, 0.0, 0.0, 0.0, 0.0, 0.0, 0.0, 0.0, 0.0, 0.5, 0.0, 0.5, 0.0, 0.0, 0.0, 0.0, 0.0, 0.0, 0.0, 0.0, 0.0, 0.0, 0.0, 0.0, 0.0, 0.0, 0.0, 0.0, 0.0, 0.0, 0.0, 0.0, 0.0, 0.0, 0.0, 0.0, 0.0, 0.0, 0.0, 0.0, 0.0, 0.0, 0.0, 0.0, 0.0, 0.0, 0.0, 0.0, 0.0, 0.0, 0.0, 0.0, 0.0, 0.0, 0.0, 0.0, 0.0, 0.0, 0.0, 0.0, 0.0, 0.0, 0.0, 0.0, 0.0, 0.0, 0.0, 0.0, 0.0, 0.0, 0.0, 1.0, 0.0, 1.0, 0.0, 1.0, 0.0, 1.0, 0.0, 0.0, 0.0, 0.0, 0.0, 0.0, 0.0, 0.0, 0.0, 0.0, 0.0, 0.0, 0.0, 0.0, 0.0, 0.0, 0.0, 0.0, 0.0, 0.0, 0.0, 0.0, 0.0, 0.0, 0.0, 0.0, 0.0, 0.0, 0.0, 0.0, 0.0, 0.0, 0.0, 0.0, 0.0, 0.0, 0.0, 0.0, 0.0, 0.0, 0.0, 0.0, 0.0, 0.0, 0.0, 0.0, 0.0, 0.0, 0.0, 0.0, 0.0, 0.0, 0.0, 0.0, 0.0, 0.0, 0.0, 0.0, 0.0, 0.0, 0.0, 0.0, 0.0, 0.0, 0.0, 0.0, 0.0, 0.0, 0.0, 0.0, 0.0, 0.0, 0.0, 0.0, 0.0, 0.0, 0.0, 0.0, 0.0, 0.0, 0.0, 0.0, 0.0, 0.0, 0.0, 0.0, 0.0, 0.0, 0.0, 0.0, 0.0, 0.0, 0.0, 0.0, 0.0, 0.0, 0.0, 0.0, 0.0, 0.0, 0.0, 0.0, 0.0, 0.0, 0.0, 0.0, 0.0, 0.0, 0.0, 0.0, 0.0, 0.0, 0.0, 0.0, 0.0, 0.0, 0.0, 0.0, 0.0, 0.0, 0.0, 0.0, 0.0, 0.0, 0.0, 0.0, 0.0, 0.0, 0.0, 0.0, 0.0, 0.0, 0.0, 0.0, 0.0, 0.0, 0.0, 0.0, 0.0, 0.0, 0.0, 0.0, 0.0, 0.0, 0.0, 0.0, 0.0, 0.0, 0.0, 0.0, 0.0, 0.0, 0.0, 1.0, 0.0, 0.0, 0.0, 0.0, 0.0, 1.0, 0.0, 0.0, 0.0, 0.0, 0.0, 0.0, 0.0, 0.0, 0.0, 0.0, 0.0, 0.0, 0.0, 0.0, 0.0, 0.0, 0.0, 0.0, 0.0, 0.0, 0.0, 0.0, 0.0, 0.0, 0.0, 0.0, 0.0, 0.0, 0.0, 0.0, 0.0, 0.0, 0.0, 0.0, 0.0, 0.0, 0.0, 0.0, 0.0, 0.0, 0.0, 0.0, 0.0, 0.0, 0.0, 0.0, 0.0, 0.0, 0.0, 0.0, 0.0, 0.0, 0.0, 0.0, 0.0, 0.0, 0.0, 0.0, 0.0, 0.0, 0.0, 0.0, 0.0, 0.0, 0.0, 0.0, 0.0, 0.0, 0.0, 0.0, 0.0, 0.0, 0.0, 0.0, 0.0, 0.0, 0.0, 0.0, 0.0, 0.0, 0.0, 0.0, 0.0, 0.0, 0.0, 0.0, 0.0, 0.0, 0.0, 0.0, 0.0, 0.0, 0.0, 0.0, 0.0, 0.0, 0.0, 0.0, 0.0, 0.0, 0.0, 0.0, 0.0, 0.0, 0.0, 0.0, 0.0, 0.0, 0.0, 0.0, 0.0, 0.0, 0.0, 0.0, 0.0, 0.0, 0.0, 0.0, 0.0, 0.0, 0.0, 0.0, 0.0, 0.0, 0.0, 0.0, 0.0, 0.0, 0.0, 0.0, 0.0, 0.0, 0.0, 0.0, 0.0, 0.0, 0.0, 0.0, 0.0, 0.0, 0.0, 0.0, 0.0, 0.0, 0.0, 0.0, 0.0, 0.0, 0.0, 0.0, 0.0, 0.0, 0.0, 0.0, 0.0, 0.0, 0.0, 0.0, 0.0, 0.0, 0.0, 0.0, 0.0, 0.0, 0.0, 0.0, 0.0, 0.0, 0.0, 0.0, 0.0, 0.0, 0.0, 0.0, 0.0, 0.0, 0.0, 0.0, 0.0, 0.0, 0.0, 0.0, 0.0, 0.0, 0.0, 0.0, 0.0, 0.0, 0.0, 0.0, 0.0, 0.0, 0.0, 0.0, 0.0, 0.0, 0.0, 0.0, 0.0, 0.0, 0.0, 0.0, 0.0, 0.0, 0.0, 0.0, 0.0, 0.0, 0.0, 0.0, 0.0, 0.0, 0.0, 0.0, 0.0, 0.0, 0.0, 0.0, 0.0, 0.0, 0.0, 0.0, 0.0, 0.0, 0.0, 1.0, 0.0, 1.0, 0.0, 1.0, 0.0, 1.0, 0.0, 0.0, 0.0, 0.0, 0.0, 0.0, 0.0, 0.0, 0.0, 0.0, 0.0, 0.0, 0.0, 0.0, 0.0, 0.0, 0.0, 0.0, 0.0, 0.0, 0.0, 0.0, 0.0, 0.0, 0.0, 0.0, 0.0, 0.0, 0.0, 0.0, 0.0, 0.0, 0.0, 0.0, 0.0, 0.0, 0.0, 0.0, 0.0, 0.0, 0.0, 0.0, 0.0, 0.0, 0.0, 0.0, 0.0, 0.0, 0.0, 0.0, 0.0, 0.0, 0.0, 0.0, 0.0, 0.0, 0.0, 0.0, 0.0, 0.0, 0.0, 0.0, 0.0, 0.0, 0.0, 0.0, 0.0, 0.0, 0.0, 0.0, 0.0, 0.0, 0.0, 0.0, 0.0, 0.0, 0.0, 0.0, 0.0, 0.0, 0.0, 0.0, 0.0, 0.0, 0.0, 0.0, 0.0, 0.0, 0.0, 0.0, 0.0, 0.0, 0.0, 0.0, 0.0, 0.0, 0.0, 0.0, 0.0, 0.0, 0.0, 0.0, 0.0, 0.0, 0.0, 0.0, 0.0, 0.0, 0.0, 0.0, 0.0, 0.0, 0.0, 0.0, 0.0, 0.0, 0.0, 0.0, 0.0, 0.0, 0.0, 0.0, 0.0, 0.0, 0.0, 0.0, 0.0, 0.0, 0.0, 0.0, 0.0, 0.0, 0.0, 0.0, 0.0, 0.0, 0.0, 0.0, 0.0, 0.0, 0.0, 0.0, 0.0, 0.0, 0.0, 0.0, 0.0, 0.0, 0.0, 0.0, 0.0, 0.0, 0.0, 0.0, 0.0, 0.0, 0.0, 0.0, 0.0, 0.0, 0.0, 0.0, 0.0, 0.0, 0.0, 0.0, 0.0, 0.0, 0.0, 0.0, 0.0, 0.0, 0.0, 0.0, 0.0, 0.0, 0.0, 0.0, 0.0, 0.0, 0.0, 0.0, 0.0, 0.0, 0.0, 0.0, 0.0, 0.0, 0.0, 0.0, 0.0, 0.0, 0.0, 0.0, 0.0, 0.0, 0.0, 0.0, 0.0, 0.0, 0.0, 0.0, 0.0, 0.0, 0.0, 0.0, 0.0, 0.0, 0.0, 0.0, 0.0, 0.0, 0.0, 0.0, 0.0, 0.0, 0.0, 0.0, 0.0, 0.0, 0.0, 0.0, 0.0, 0.0, 0.0, 0.0, 0.0, 0.0, 0.0, 0.0, 0.0, 0.0, 0.0, 0.0, 0.0, 0.0, 0.0, 0.0, 0.0, 0.0, 0.0, 0.0, 0.0, 0.0, 0.0, 0.0, 0.0, 0.0, 0.0, 0.0, 0.0, 0.0, 0.0, 0.0, 0.0, 0.0, 0.0, 0.0, 0.0, 0.0, 0.0, 0.0, 0.0, 0.0, 0.0, 0.0, 0.0, 0.0, 0.0, 0.0, 0.0, 0.0, 0.0, 1.0, 0.0, 1.0, 0.0, 1.0, 0.0, 1.0, 0.0, 0.0, 0.0, 0.0, 0.0, 0.0, 0.0, 0.0, 0.0, 0.0, 0.0, 0.0, 0.0, 0.0, 0.0, 0.0, 0.0, 0.0, 0.0, 0.0, 0.0, 0.0, 0.0, 0.0, 0.0, 0.0, 0.0, 0.0, 0.0, 0.0, 0.0, 0.0, 0.0, 0.5, 0.0, 1.0, 0.0, 1.0, 0.0, 0.5, 0.0, 1.0, 0.0, 1.0, 0.0, 1.0, 0.0, 1.0, 0.0, 0.0, 0.0, 0.0, 0.0, 0.0, 0.0, 0.0, 0.0, 0.0, 0.0, 0.0, 0.0, 0.0, 0.0, 0.0, 0.0, 0.0, 0.0, 0.0, 0.0, 0.0, 0.0, 0.0, 0.0, 0.0, 0.0, 0.0, 0.0, 0.0, 0.0, 0.0, 0.0, 0.0, 0.0, 0.0, 0.0, 0.0, 0.0, 0.0, 0.0, 0.0, 0.0, 0.0, 0.0, 0.0, 0.0, 0.0, 0.0, 0.0, 0.0, 0.0, 0.0, 0.0, 0.0, 0.0, 0.0, 0.0, 0.0, 0.0, 0.0, 0.0, 0.0, 0.0, 0.0, 0.0, 0.0, 0.0, 0.0, 0.0, 0.0, 0.0, 0.0, 0.0, 0.0, 0.0, 0.0, 0.0, 0.0, 0.0, 0.0, 1.0, 0.0, 1.0, 0.0, 0.0, 0.0, 0.0, 0.0, 0.0, 0.0, 0.0, 0.0, 0.0, 0.0, 0.0, 0.0, 1.0, 0.0, 1.0, 0.0, 0.0, 0.0, 0.0, 1.0, 1.0, 1.0, 1.0, 0.0, 0.0, 0.0, 0.0, 1.0, 0.0, 1.0, 0.0, 0.0, 0.0, 0.0, 0.0, 1.0, 1.0, 1.0, 1.0, 0.0, 0.0, 0.0, 0.0, 0.0, 0.0, 0.0, 0.0, 0.0, 0.0, 0.0, 0.0, 0.0, 0.0, 0.0, 0.0, 0.0, 0.0, 0.0, 0.0, 1.0, 0.0, 1.0, 0.0, 0.0, 0.0, 0.0, 0.0, 1.0, 0.0, 1.0, 0.0, 0.0, 0.0, 0.0, 0.0, 0.0, 1.0, 0.0, 0.0, 0.0, 0.0, 0.0, 1.0, 0.0, 0.0, 0.0, 0.0, 0.0, 0.0, 0.0, 0.0, 0.0, 0.0, 0.0, 0.0, 0.0, 0.0, 0.0, 0.0, 1.0, 0.0, 0.5, 0.0, 0.0, 0.0, 0.0, 0.0, 0.5, 1.0, 1.0, 1.0, 0.0, 0.0, 0.0, 0.0, 1.0, 0.0, 1.0, 0.0, 0.0, 0.0, 0.0, 0.0, 0.0, 1.0, 0.0, 1.0, 0.0, 0.0, 0.0, 0.0, 0.0, 0.0, 0.0, 0.0, 0.0, 0.0, 0.0, 0.0, 0.0, 0.0, 1.0, 1.0, 1.0, 1.0, 0.0, 0.0, 0.0, 1.0, 0.5, 1.0, 0.0, 0.0, 0.0, 0.0, 0.0, 1.0, 0.0, 1.0, 0.0, 0.0, 0.0, 0.0, 0.0, 0.0, 0.0, 0.0, 0.0, 0.0, 0.0, 0.0, 1.0, 1.0, 1.0, 1.0, 0.0, 0.0, 0.0, 0.0, 0.5, 0.0, 0.0, 0.0, 0.0, 0.0, 0.0, 0.0, 0.0, 0.0, 0.0, 0.0, 0.0, 0.0, 0.0, 0.0, 0.0, 0.0, 0.0, 0.0, 0.0, 0.0, 0.0, 0.0, 0.0, 0.0, 0.0, 0.0, 0.0, 0.0, 0.0, 0.0, 0.0, 0.0, 0.0, 0.0, 0.0, 0.0, 0.0, 0.0, 0.0, 0.0, 0.0, 0.0, 0.0, 0.0, 0.0, 0.0, 0.0, 0.0, 0.0, 0.0, 0.0, 0.0, 0.0, 0.0, 0.0, 0.0, 0.0, 0.0, 0.0, 0.5, 0.0, 0.0, 0.0, 0.0, 0.0, 0.0, 0.0, 0.0, 0.0, 0.0, 0.0, 0.0, 0.0, 0.0, 0.0, 0.0, 0.0, 0.0, 0.0, 0.0, 0.0, 0.0, 0.0, 0.0, 0.0, 1.0, 0.0, 1.0, 0.0, 1.0, 0.0, 1.0, 0.0, 1.0, 0.0, 1.0, 0.0, 1.0, 0.0, 1.0, 0.0, 1.0, 0.0, 1.0, 0.0, 1.0, 0.0, 1.0, 0.0, 0.5, 0.0, 1.0, 0.0, 1.0, 0.0, 0.5, 0.0, 0.0, 0.0, 0.0, 0.0, 0.0, 0.0, 0.5, 0.0, 0.5, 0.0, 0.0, 0.0, 1.0, 0.0, 0.0, 0.0, 0.0, 0.0, 1.0, 0.0, 1.0, 0.0, 1.0, 0.0, 1.0, 0.0, 1.0, 0.0, 0.0, 0.0, 0.0, 0.0, 0.0, 0.0, 0.0, 0.0, 0.0, 0.0, 0.0, 0.0, 0.0, 0.0, 0.0, 0.0, 0.0, 0.0, 0.0, 0.0, 0.0, 0.0, 0.0, 0.0, 0.0, 0.0, 0.0, 0.0, 0.0, 0.0, 0.0, 0.0, 0.0, 0.0, 0.0, 0.0, 0.0, 0.0, 0.0, 0.0, 0.0, 0.0, 0.0, 0.0, 0.0, 0.0, 0.0, 0.0, 0.0, 0.0, 0.0, 0.0, 0.0, 0.0, 0.0, 0.0, 0.0, 0.0, 0.0, 0.0, 0.0, 0.0, 0.0, 0.0, 0.0, 0.0, 0.0, 0.0, 0.0, 0.0, 0.0, 0.0, 0.0, 0.0, 0.0, 0.0, 0.0, 0.0, 0.0, 0.0, 0.0, 0.0, 0.0, 0.0, 0.0, 0.0, 0.0, 0.0, 0.0, 0.0, 0.0, 0.0, 0.0, 0.0, 0.0, 0.0, 0.0, 0.0, 0.0, 0.0, 0.0, 0.0, 0.0, 0.0, 0.0, 0.0, 0.0, 0.0, 0.0, 0.0, 0.0, 0.0, 0.0, 0.0, 0.0, 0.0, 0.0, 0.0, 0.0, 0.0, 0.0, 0.0, 0.0, 0.0, 0.0, 0.0, 0.0, 0.0, 0.0, 0.0, 0.0, 0.0, 0.0, 0.0, 0.0, 0.0, 0.0, 0.0, 0.0, 0.0, 0.0, 0.0, 0.0, 0.0, 0.0, 0.0, 0.0, 0.0, 0.0, 0.0, 0.0, 0.5, 0.0, 0.0, 0.0, 0.0, 0.0, 0.5, 0.0, 0.0, 0.0, 0.0, 0.0, 0.0, 0.0, 0.0, 0.0, 0.0, 0.0, 0.0, 0.0, 0.0, 0.0, 0.0, 0.0, 0.0, 0.0, 0.0, 0.0, 0.0, 0.0, 0.0, 0.0, 0.0, 0.0, 0.0, 0.0, 0.0, 0.0, 0.0, 0.0, 0.0, 0.0, 0.0, 0.0, 0.0, 0.0, 0.0, 0.0, 0.0, 0.0, 0.0, 0.0, 0.0, 0.0, 0.0, 0.0, 0.0, 0.0, 0.0, 0.0, 0.0, 0.0, 0.0, 0.0, 1.0, 0.0, 1.0, 0.0, 1.0, 0.0, 1.0, 0.0, 0.0, 0.0, 0.0, 0.0, 0.0, 0.0, 0.0, 0.0, 0.0, 0.0, 0.0, 0.0, 0.0, 0.0, 0.0, 0.0, 1.0, 0.0, 1.0, 0.0, 1.0, 0.0, 1.0, 0.0, 0.0, 0.0, 0.0, 0.0, 0.0, 0.0, 0.0, 0.0, 0.0, 0.0, 0.0, 0.0, 0.0, 0.0, 0.0, 0.0, 1.0, 0.0, 1.0, 0.0, 1.0, 0.0, 1.0, 0.0, 0.0, 0.0, 0.0, 0.0, 0.0, 0.0, 0.0, 0.0, 0.0, 0.0, 0.0, 0.0, 0.0, 0.0, 0.0, 0.0, 1.0, 0.0, 1.0, 0.0, 1.0, 0.0, 1.0, 0.0, 0.0, 0.0, 0.0, 0.0, 0.0, 0.0, 0.0, 0.0, 0.0, 0.0, 0.0, 0.0, 0.0, 0.0, 0.0, 0.0, 0.0, 0.0, 0.0, 0.0, 0.0, 0.0, 0.0, 0.0, 0.0, 0.0, 0.0, 0.0, 0.0, 0.0, 0.0, 0.0, 0.0, 0.0, 0.0, 0.0, 0.0, 0.0, 0.0, 0.0, 0.0, 0.0, 0.0, 0.0, 0.0, 0.0, 0.0, 0.0, 0.0, 0.0, 0.0, 0.0, 0.0, 0.0, 0.0, 0.0, 0.0, 0.0, 0.0, 0.0, 0.0, 0.0, 0.0, 0.0, 0.0, 0.0, 0.0, 0.0, 0.0, 0.0, 0.0, 0.0, 0.0, 0.0, 0.0, 0.0, 0.0, 0.0, 0.0, 0.0, 0.0, 0.0, 0.0, 0.0, 0.0, 0.0, 0.0, 0.0, 0.0, 0.0, 0.0, 0.0, 0.0, 0.0, 0.0, 0.0, 0.0, 0.0, 0.0, 0.0, 0.0, 0.0, 0.0, 0.0, 0.0, 0.0, 0.0, 0.0, 0.0, 0.0, 0.0, 0.0, 0.0, 0.0, 0.0, 0.0, 0.0, 0.0, 0.0, 0.0, 0.0, 0.0, 0.0, 0.0, 0.0, 0.0, 0.0, 0.0, 0.0, 0.0, 0.0, 0.0, 0.0, 0.0, 0.0, 0.0, 0.0, 0.0, 0.0, 0.0, 0.0, 0.0, 0.0, 0.0, 0.0, 0.0, 0.0, 0.0, 0.0, 0.0, 0.0, 0.0, 0.0, 0.0, 0.0, 0.0, 0.0, 0.0, 0.0, 0.0, 0.0, 0.0, 0.0, 0.0, 0.0, 0.0, 0.0, 0.0, 0.0, 0.0, 0.0, 0.0, 0.0, 0.0, 0.0, 0.0, 0.0, 0.0, 0.0, 0.0, 0.0, 0.0, 0.0, 0.0, 0.0, 0.0, 0.0, 0.0, 0.0, 0.0, 0.0, 0.0, 0.0, 0.0, 0.0, 0.0, 0.0, 0.0, 0.0, 0.0, 0.0, 0.0, 0.0, 0.0, 0.0, 0.0, 0.0, 0.0, 0.0, 0.0, 0.0, 1.0, 0.0, 1.0, 0.0, 0.0, 0.0, 0.0, 0.0, 0.0, 0.0, 0.0, 0.0, 0.0, 0.0, 0.0, 0.0, 0.0, 0.0, 0.0, 0.0, 0.0, 0.0, 0.0, 0.0, 0.0, 0.0, 0.0, 0.0, 0.0, 0.0, 0.0, 0.0, 0.0, 0.0, 0.0, 0.0, 0.0, 0.0, 0.0, 0.0, 0.0, 0.0, 0.0, 0.0, 0.0, 0.0, 0.0, 0.0, 0.0, 0.0, 0.0, 0.0, 0.0, 0.0, 0.0, 0.0, 0.0, 0.0, 0.0, 0.0, 0.0, 0.0, 0.0, 0.0, 0.0, 0.0, 0.0, 0.0, 0.0, 0.0, 0.0, 0.0, 0.0, 0.0, 0.0, 0.0, 0.0])
me_x.use_remesh_fix_poles = True
me_x.use_remesh_preserve_attributes = False
me_x.update()

# ---- objects
ob_x = bpy.data.objects.new('平面', me_x)

# ---- transforms, parenting, visibility, modifiers, constraints
ob_x.location = (0.0, 0.0, 0.0)

# ---- collection membership
col_collection.objects.link(ob_x)

# ---- scene / render settings (as saved in the file)
scene.frame_start = 1; scene.frame_end = 250; scene.frame_set(1)
scene.render.engine = 'BLENDER_EEVEE_NEXT'
scene.cycles.use_denoising = False
scene.cycles.samples = 128
scene.cycles.sampling_pattern = 'TABULATED_SOBOL'
scene.cycles.use_adaptive_sampling = False
scene.cycles.use_light_tree = False
scene.view_settings.view_transform = 'Filmic'
bpy.context.view_layer.update()

# ---- added for rendering (the .blend has no active camera and no usable light): camera, sun
cam_auto = bpy.data.cameras.new('AutoCamera')
cam_auto.lens = 50.0
cam_auto.sensor_width = 36.0
cam_auto.clip_end = 1000.0
ob_auto_camera = bpy.data.objects.new('AutoCamera', cam_auto)
scene.collection.objects.link(ob_auto_camera)
ob_auto_camera.location = (22.1548, -29.2858, 23.0239)
ob_auto_camera.rotation_euler = (1.09748, -7.21219e-08, 0.694738)
scene.camera = ob_auto_camera
light_auto_sun = bpy.data.lights.new('AutoSun', 'SUN')
light_auto_sun.energy = 3.0
light_auto_sun.angle = 0.0523599
ob_auto_sun = bpy.data.objects.new('AutoSun', light_auto_sun)
scene.collection.objects.link(ob_auto_sun)
ob_auto_sun.rotation_euler = (0.872665, 0.174533, 0.523599)
bpy.context.view_layer.update()

